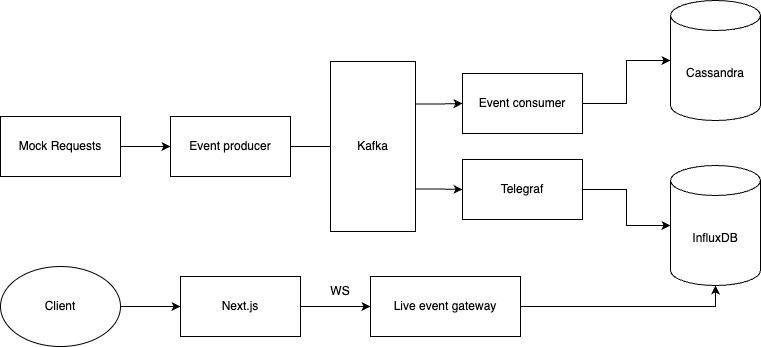

The diagram above was exported from draw.io. Its source (the exported page's mxGraphModel, read from the mxfile embedded in the PNG):
<mxGraphModel dx="954" dy="595" grid="1" gridSize="10" guides="1" tooltips="1" connect="1" arrows="1" fold="1" page="1" pageScale="1" pageWidth="827" pageHeight="1169" math="0" shadow="0">
  <root>
    <mxCell id="0" />
    <mxCell id="1" parent="0" />
    <mxCell id="VbxXZCKZEd3sQMFl7Cgm-3" value="" style="edgeStyle=orthogonalEdgeStyle;rounded=0;orthogonalLoop=1;jettySize=auto;html=1;" edge="1" parent="1" source="VbxXZCKZEd3sQMFl7Cgm-1" target="VbxXZCKZEd3sQMFl7Cgm-2">
      <mxGeometry relative="1" as="geometry" />
    </mxCell>
    <mxCell id="VbxXZCKZEd3sQMFl7Cgm-1" value="Mock Requests" style="rounded=0;whiteSpace=wrap;html=1;" vertex="1" parent="1">
      <mxGeometry x="10" y="200" width="120" height="60" as="geometry" />
    </mxCell>
    <mxCell id="VbxXZCKZEd3sQMFl7Cgm-5" style="edgeStyle=orthogonalEdgeStyle;rounded=0;orthogonalLoop=1;jettySize=auto;html=1;exitX=1;exitY=0.5;exitDx=0;exitDy=0;" edge="1" parent="1" source="VbxXZCKZEd3sQMFl7Cgm-2">
      <mxGeometry relative="1" as="geometry">
        <mxPoint x="420" y="230" as="targetPoint" />
      </mxGeometry>
    </mxCell>
    <mxCell id="VbxXZCKZEd3sQMFl7Cgm-2" value="Event producer" style="whiteSpace=wrap;html=1;rounded=0;" vertex="1" parent="1">
      <mxGeometry x="180" y="200" width="120" height="60" as="geometry" />
    </mxCell>
    <mxCell id="VbxXZCKZEd3sQMFl7Cgm-12" style="edgeStyle=orthogonalEdgeStyle;rounded=0;orthogonalLoop=1;jettySize=auto;html=1;exitX=1;exitY=0.25;exitDx=0;exitDy=0;entryX=0;entryY=0.5;entryDx=0;entryDy=0;" edge="1" parent="1" source="VbxXZCKZEd3sQMFl7Cgm-6" target="VbxXZCKZEd3sQMFl7Cgm-11">
      <mxGeometry relative="1" as="geometry" />
    </mxCell>
    <mxCell id="VbxXZCKZEd3sQMFl7Cgm-15" style="edgeStyle=orthogonalEdgeStyle;rounded=0;orthogonalLoop=1;jettySize=auto;html=1;exitX=1;exitY=0.75;exitDx=0;exitDy=0;entryX=0;entryY=0.5;entryDx=0;entryDy=0;" edge="1" parent="1" source="VbxXZCKZEd3sQMFl7Cgm-6" target="VbxXZCKZEd3sQMFl7Cgm-14">
      <mxGeometry relative="1" as="geometry" />
    </mxCell>
    <mxCell id="VbxXZCKZEd3sQMFl7Cgm-6" value="Kafka" style="rounded=0;whiteSpace=wrap;html=1;" vertex="1" parent="1">
      <mxGeometry x="340" y="145" width="85" height="170" as="geometry" />
    </mxCell>
    <mxCell id="VbxXZCKZEd3sQMFl7Cgm-7" value="Cassandra" style="shape=cylinder3;whiteSpace=wrap;html=1;boundedLbl=1;backgroundOutline=1;size=15;" vertex="1" parent="1">
      <mxGeometry x="680" y="84" width="90" height="120" as="geometry" />
    </mxCell>
    <mxCell id="VbxXZCKZEd3sQMFl7Cgm-8" value="InfluxDB" style="shape=cylinder3;whiteSpace=wrap;html=1;boundedLbl=1;backgroundOutline=1;size=15;" vertex="1" parent="1">
      <mxGeometry x="680" y="249" width="90" height="120" as="geometry" />
    </mxCell>
    <mxCell id="VbxXZCKZEd3sQMFl7Cgm-11" value="Event consumer" style="rounded=0;whiteSpace=wrap;html=1;" vertex="1" parent="1">
      <mxGeometry x="472" y="157" width="120" height="60" as="geometry" />
    </mxCell>
    <mxCell id="VbxXZCKZEd3sQMFl7Cgm-13" style="edgeStyle=orthogonalEdgeStyle;rounded=0;orthogonalLoop=1;jettySize=auto;html=1;exitX=1;exitY=0.5;exitDx=0;exitDy=0;entryX=0;entryY=0.5;entryDx=0;entryDy=0;entryPerimeter=0;" edge="1" parent="1" source="VbxXZCKZEd3sQMFl7Cgm-11" target="VbxXZCKZEd3sQMFl7Cgm-7">
      <mxGeometry relative="1" as="geometry" />
    </mxCell>
    <mxCell id="VbxXZCKZEd3sQMFl7Cgm-14" value="Telegraf" style="rounded=0;whiteSpace=wrap;html=1;" vertex="1" parent="1">
      <mxGeometry x="472" y="243" width="120" height="60" as="geometry" />
    </mxCell>
    <mxCell id="VbxXZCKZEd3sQMFl7Cgm-16" style="edgeStyle=orthogonalEdgeStyle;rounded=0;orthogonalLoop=1;jettySize=auto;html=1;entryX=0;entryY=0.5;entryDx=0;entryDy=0;entryPerimeter=0;" edge="1" parent="1" source="VbxXZCKZEd3sQMFl7Cgm-14" target="VbxXZCKZEd3sQMFl7Cgm-8">
      <mxGeometry relative="1" as="geometry" />
    </mxCell>
    <mxCell id="VbxXZCKZEd3sQMFl7Cgm-22" style="edgeStyle=orthogonalEdgeStyle;rounded=0;orthogonalLoop=1;jettySize=auto;html=1;exitX=1;exitY=0.5;exitDx=0;exitDy=0;" edge="1" parent="1" source="VbxXZCKZEd3sQMFl7Cgm-17" target="VbxXZCKZEd3sQMFl7Cgm-18">
      <mxGeometry relative="1" as="geometry" />
    </mxCell>
    <mxCell id="VbxXZCKZEd3sQMFl7Cgm-17" value="Client" style="ellipse;whiteSpace=wrap;html=1;" vertex="1" parent="1">
      <mxGeometry x="10" y="350" width="120" height="80" as="geometry" />
    </mxCell>
    <mxCell id="VbxXZCKZEd3sQMFl7Cgm-21" style="edgeStyle=orthogonalEdgeStyle;rounded=0;orthogonalLoop=1;jettySize=auto;html=1;exitX=1;exitY=0.5;exitDx=0;exitDy=0;entryX=0;entryY=0.5;entryDx=0;entryDy=0;" edge="1" parent="1" source="VbxXZCKZEd3sQMFl7Cgm-18" target="VbxXZCKZEd3sQMFl7Cgm-19">
      <mxGeometry relative="1" as="geometry" />
    </mxCell>
    <mxCell id="VbxXZCKZEd3sQMFl7Cgm-18" value="Next.js" style="rounded=0;whiteSpace=wrap;html=1;" vertex="1" parent="1">
      <mxGeometry x="190" y="360" width="120" height="60" as="geometry" />
    </mxCell>
    <mxCell id="VbxXZCKZEd3sQMFl7Cgm-19" value="Live event gateway" style="rounded=0;whiteSpace=wrap;html=1;" vertex="1" parent="1">
      <mxGeometry x="380" y="360" width="150" height="60" as="geometry" />
    </mxCell>
    <mxCell id="VbxXZCKZEd3sQMFl7Cgm-20" style="edgeStyle=orthogonalEdgeStyle;rounded=0;orthogonalLoop=1;jettySize=auto;html=1;exitX=1;exitY=0.5;exitDx=0;exitDy=0;entryX=0.5;entryY=1;entryDx=0;entryDy=0;entryPerimeter=0;" edge="1" parent="1" source="VbxXZCKZEd3sQMFl7Cgm-19" target="VbxXZCKZEd3sQMFl7Cgm-8">
      <mxGeometry relative="1" as="geometry" />
    </mxCell>
    <mxCell id="VbxXZCKZEd3sQMFl7Cgm-23" value="WS" style="text;html=1;strokeColor=none;fillColor=none;align=center;verticalAlign=middle;whiteSpace=wrap;rounded=0;" vertex="1" parent="1">
      <mxGeometry x="320" y="360" width="60" height="30" as="geometry" />
    </mxCell>
  </root>
</mxGraphModel>